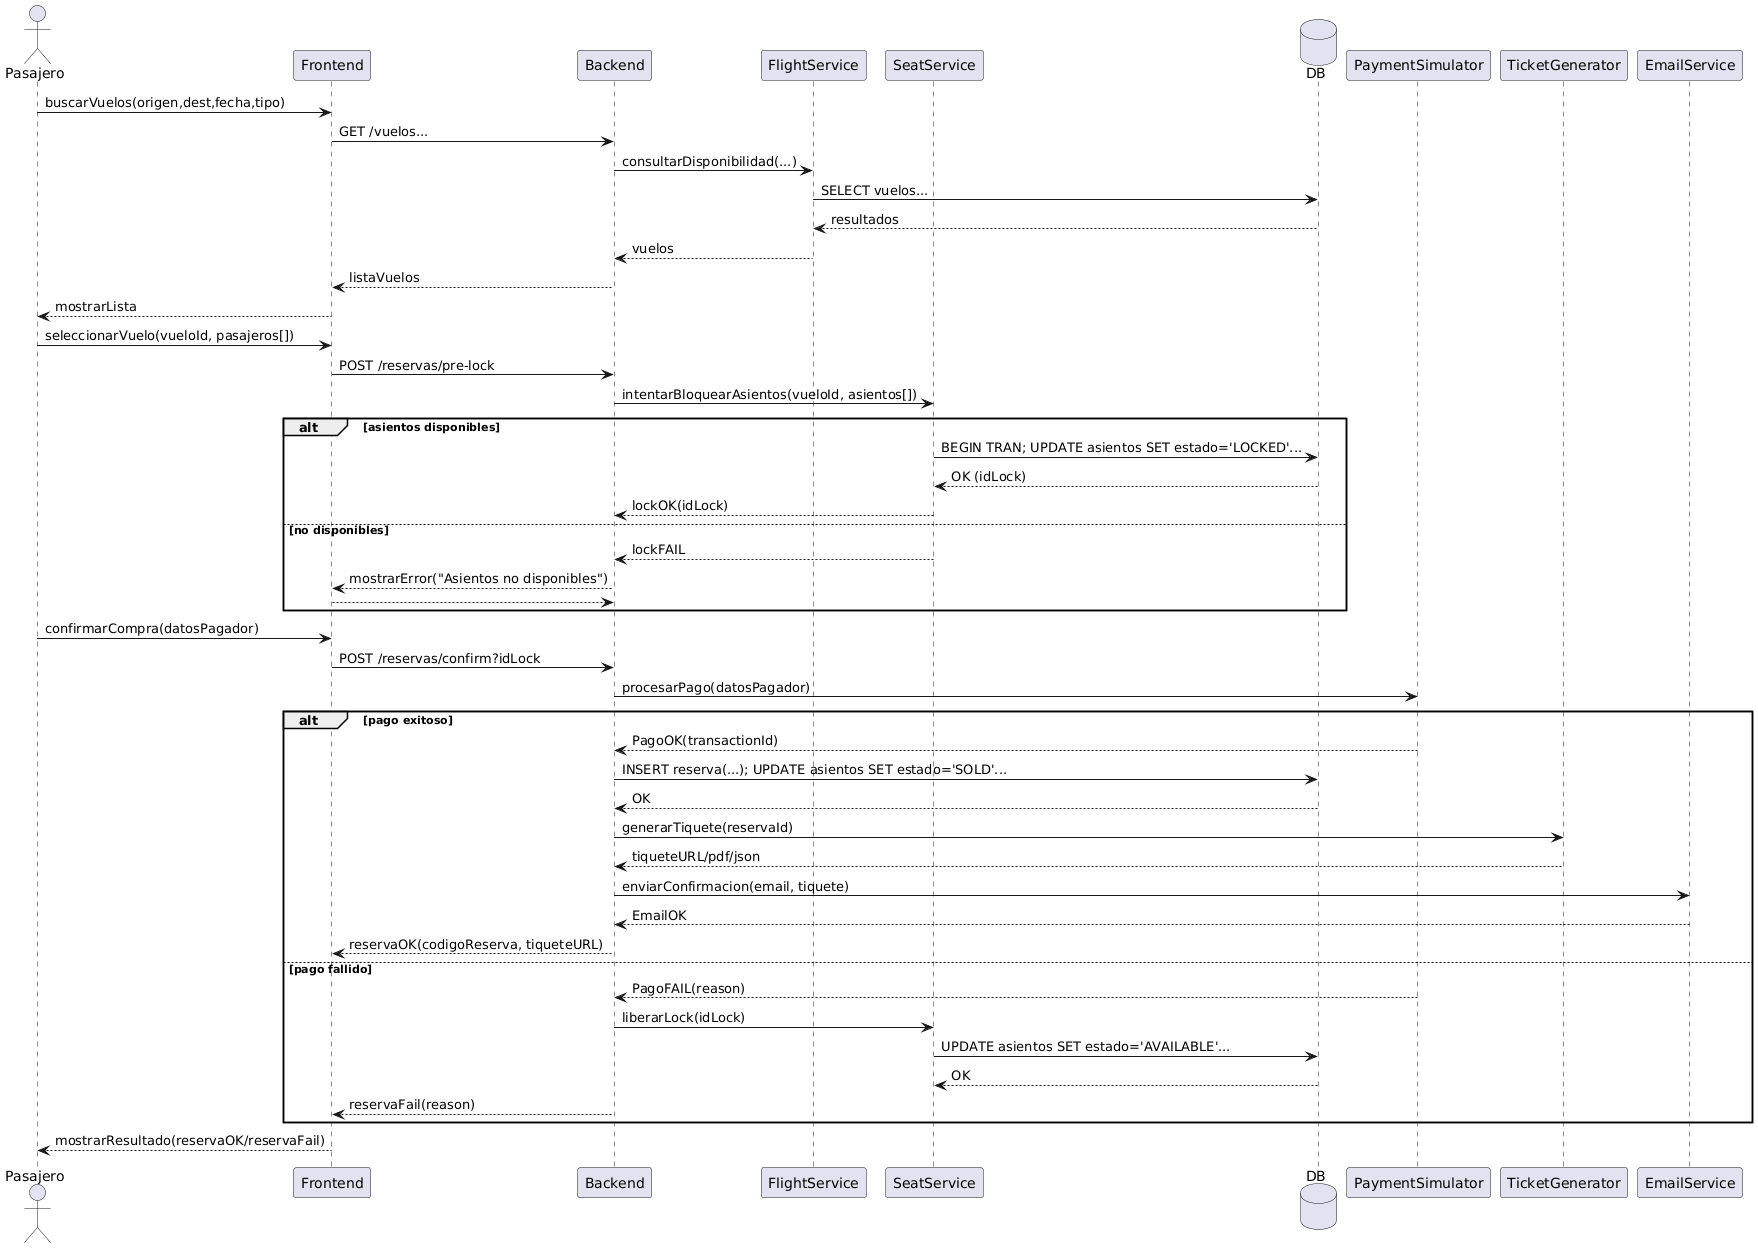

The diagram above was rendered by PlantUML. Its source (embedded in the PNG):
@startuml
actor Pasajero
participant Frontend
participant Backend
participant FlightService
participant SeatService
database DB
participant PaymentSimulator
participant TicketGenerator
participant EmailService

Pasajero -> Frontend: buscarVuelos(origen,dest,fecha,tipo)
Frontend -> Backend: GET /vuelos...
Backend -> FlightService: consultarDisponibilidad(...)
FlightService -> DB: SELECT vuelos...
DB --> FlightService: resultados
FlightService --> Backend: vuelos
Backend --> Frontend: listaVuelos
Frontend --> Pasajero: mostrarLista

Pasajero -> Frontend: seleccionarVuelo(vueloId, pasajeros[])
Frontend -> Backend: POST /reservas/pre-lock
Backend -> SeatService: intentarBloquearAsientos(vueloId, asientos[])
alt asientos disponibles
    SeatService -> DB: BEGIN TRAN; UPDATE asientos SET estado='LOCKED'...
    DB --> SeatService: OK (idLock)
    SeatService --> Backend: lockOK(idLock)
else no disponibles
    SeatService --> Backend: lockFAIL
    Backend --> Frontend: mostrarError("Asientos no disponibles")
    return
end

Pasajero -> Frontend: confirmarCompra(datosPagador)
Frontend -> Backend: POST /reservas/confirm?idLock
Backend -> PaymentSimulator: procesarPago(datosPagador)
alt pago exitoso
    PaymentSimulator --> Backend: PagoOK(transactionId)
    Backend -> DB: INSERT reserva(...); UPDATE asientos SET estado='SOLD'...
    DB --> Backend: OK
    Backend -> TicketGenerator: generarTiquete(reservaId)
    TicketGenerator --> Backend: tiqueteURL/pdf/json
    Backend -> EmailService: enviarConfirmacion(email, tiquete)
    EmailService --> Backend: EmailOK
    Backend --> Frontend: reservaOK(codigoReserva, tiqueteURL)
else pago fallido
    PaymentSimulator --> Backend: PagoFAIL(reason)
    Backend -> SeatService: liberarLock(idLock)
    SeatService -> DB: UPDATE asientos SET estado='AVAILABLE'...
    DB --> SeatService: OK
    Backend --> Frontend: reservaFail(reason)
end

Frontend --> Pasajero: mostrarResultado(reservaOK/reservaFail)
@enduml